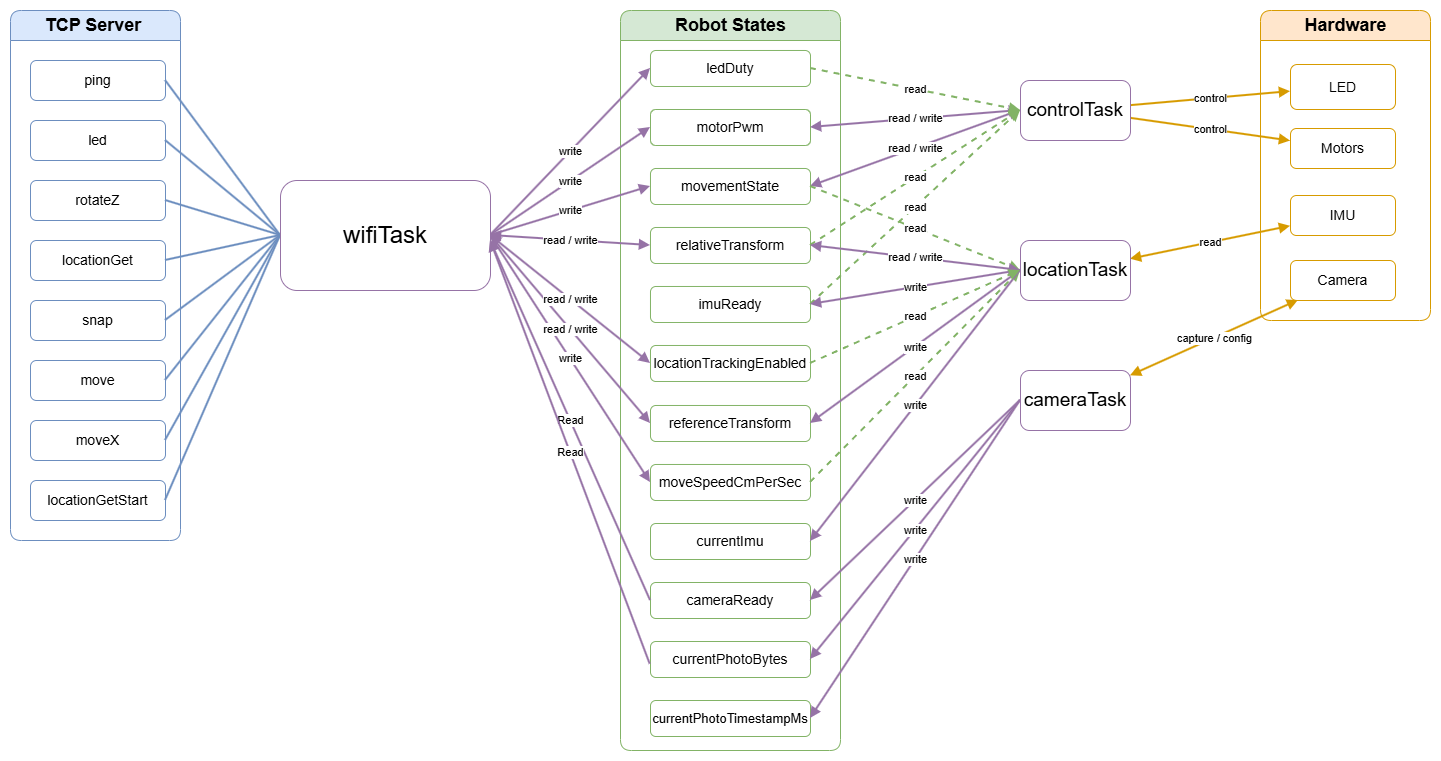

The diagram above was exported from draw.io. Its source (the exported page's mxGraphModel, read from the mxfile embedded in the PNG):
<mxGraphModel dx="1410" dy="825" grid="1" gridSize="10" guides="1" tooltips="1" connect="1" arrows="1" fold="1" page="1" pageScale="1" pageWidth="1920" pageHeight="1080" math="0" shadow="0">
  <root>
    <mxCell id="0" />
    <mxCell id="1" parent="0" />
    <mxCell id="2" value="TCP Server&amp;nbsp;" style="swimlane;html=1;startSize=30;rounded=1;arcSize=12;container=1;collapsible=0;strokeColor=#6c8ebf;fillColor=#dae8fc;fontStyle=1;fontSize=18;" parent="1" vertex="1">
      <mxGeometry x="180" y="160" width="170" height="530" as="geometry" />
    </mxCell>
    <mxCell id="101" value="ping" style="rounded=1;whiteSpace=wrap;html=1;fillColor=#ffffff;strokeColor=#6c8ebf;fontSize=14;" parent="2" vertex="1">
      <mxGeometry x="20" y="50" width="135" height="40" as="geometry" />
    </mxCell>
    <mxCell id="102" value="move" style="rounded=1;whiteSpace=wrap;html=1;fillColor=#ffffff;strokeColor=#6c8ebf;fontSize=14;" parent="2" vertex="1">
      <mxGeometry x="20" y="350" width="135" height="40" as="geometry" />
    </mxCell>
    <mxCell id="103" value="led" style="rounded=1;whiteSpace=wrap;html=1;fillColor=#ffffff;strokeColor=#6c8ebf;fontSize=14;" parent="2" vertex="1">
      <mxGeometry x="20" y="110" width="135" height="40" as="geometry" />
    </mxCell>
    <mxCell id="104" value="moveX" style="rounded=1;whiteSpace=wrap;html=1;fillColor=#ffffff;strokeColor=#6c8ebf;fontSize=14;" parent="2" vertex="1">
      <mxGeometry x="20" y="410" width="135" height="40" as="geometry" />
    </mxCell>
    <mxCell id="105" value="rotateZ" style="rounded=1;whiteSpace=wrap;html=1;fillColor=#ffffff;strokeColor=#6c8ebf;fontSize=14;" parent="2" vertex="1">
      <mxGeometry x="20" y="170" width="135" height="40" as="geometry" />
    </mxCell>
    <mxCell id="106" value="locationGetStart" style="rounded=1;whiteSpace=wrap;html=1;fillColor=#ffffff;strokeColor=#6c8ebf;fontSize=14;" parent="2" vertex="1">
      <mxGeometry x="20" y="470" width="135" height="40" as="geometry" />
    </mxCell>
    <mxCell id="107" value="locationGet" style="rounded=1;whiteSpace=wrap;html=1;fillColor=#ffffff;strokeColor=#6c8ebf;fontSize=14;" parent="2" vertex="1">
      <mxGeometry x="20" y="230" width="135" height="40" as="geometry" />
    </mxCell>
    <mxCell id="108" value="snap" style="rounded=1;whiteSpace=wrap;html=1;fillColor=#ffffff;strokeColor=#6c8ebf;fontSize=14;" parent="2" vertex="1">
      <mxGeometry x="20" y="290" width="135" height="40" as="geometry" />
    </mxCell>
    <mxCell id="40" value="Robot States" style="swimlane;html=1;startSize=30;rounded=1;arcSize=12;container=1;collapsible=0;strokeColor=#82b366;fillColor=#d5e8d4;fontStyle=1;fontSize=18;" parent="1" vertex="1">
      <mxGeometry x="790" y="160" width="220" height="740" as="geometry" />
    </mxCell>
    <mxCell id="201" value="movementState" style="rounded=1;whiteSpace=wrap;html=1;fillColor=#ffffff;strokeColor=#82b366;fontSize=14;" parent="40" vertex="1">
      <mxGeometry x="30" y="158" width="160" height="36" as="geometry" />
    </mxCell>
    <mxCell id="202" value="motorPwm" style="rounded=1;whiteSpace=wrap;html=1;fillColor=#ffffff;strokeColor=#82b366;fontSize=14;" parent="40" vertex="1">
      <mxGeometry x="30" y="99" width="160" height="36" as="geometry" />
    </mxCell>
    <mxCell id="204" value="ledDuty" style="rounded=1;whiteSpace=wrap;html=1;fillColor=#ffffff;strokeColor=#82b366;fontSize=14;" parent="40" vertex="1">
      <mxGeometry x="30" y="40" width="160" height="36" as="geometry" />
    </mxCell>
    <mxCell id="211" value="relativeTransform" style="rounded=1;whiteSpace=wrap;html=1;fillColor=#ffffff;strokeColor=#82b366;fontSize=14;" parent="40" vertex="1">
      <mxGeometry x="30" y="217" width="160" height="36" as="geometry" />
    </mxCell>
    <mxCell id="212" value="locationTrackingEnabled" style="rounded=1;whiteSpace=wrap;html=1;fillColor=#ffffff;strokeColor=#82b366;fontSize=14;" parent="40" vertex="1">
      <mxGeometry x="30" y="335" width="160" height="36" as="geometry" />
    </mxCell>
    <mxCell id="208" value="imuReady" style="rounded=1;whiteSpace=wrap;html=1;fillColor=#ffffff;strokeColor=#82b366;fontSize=14;" parent="40" vertex="1">
      <mxGeometry x="30" y="276" width="160" height="36" as="geometry" />
    </mxCell>
    <mxCell id="210" value="referenceTransform" style="rounded=1;whiteSpace=wrap;html=1;fillColor=#ffffff;strokeColor=#82b366;fontSize=14;" parent="40" vertex="1">
      <mxGeometry x="30" y="395" width="160" height="36" as="geometry" />
    </mxCell>
    <mxCell id="203" value="moveSpeedCmPerSec" style="rounded=1;whiteSpace=wrap;html=1;fillColor=#ffffff;strokeColor=#82b366;fontSize=14;" parent="40" vertex="1">
      <mxGeometry x="30" y="454" width="160" height="36" as="geometry" />
    </mxCell>
    <mxCell id="209" value="currentImu" style="rounded=1;whiteSpace=wrap;html=1;fillColor=#ffffff;strokeColor=#82b366;fontSize=14;" parent="40" vertex="1">
      <mxGeometry x="30" y="513" width="160" height="36" as="geometry" />
    </mxCell>
    <mxCell id="205" value="cameraReady" style="rounded=1;whiteSpace=wrap;html=1;fillColor=#ffffff;strokeColor=#82b366;fontSize=14;" parent="40" vertex="1">
      <mxGeometry x="30" y="572" width="160" height="36" as="geometry" />
    </mxCell>
    <mxCell id="207" value="currentPhotoBytes" style="rounded=1;whiteSpace=wrap;html=1;fillColor=#ffffff;strokeColor=#82b366;fontSize=14;" parent="40" vertex="1">
      <mxGeometry x="30" y="631" width="160" height="36" as="geometry" />
    </mxCell>
    <mxCell id="206" value="&lt;font style=&quot;font-size: 13px;&quot;&gt;currentPhotoTimestampMs&lt;/font&gt;" style="rounded=1;whiteSpace=wrap;html=1;fillColor=#ffffff;strokeColor=#82b366;fontSize=14;" parent="40" vertex="1">
      <mxGeometry x="30" y="690" width="160" height="36" as="geometry" />
    </mxCell>
    <mxCell id="60" value="Hardware" style="swimlane;html=1;startSize=30;rounded=1;arcSize=12;container=1;collapsible=0;strokeColor=#d79b00;fillColor=#ffe6cc;fontStyle=1;fontSize=18;" parent="1" vertex="1">
      <mxGeometry x="1430" y="160" width="170" height="310" as="geometry" />
    </mxCell>
    <mxCell id="62" value="IMU" style="rounded=1;whiteSpace=wrap;html=1;fillColor=#ffffff;strokeColor=#d79b00;fontSize=14;" parent="60" vertex="1">
      <mxGeometry x="30" y="185" width="105" height="40" as="geometry" />
    </mxCell>
    <mxCell id="63" value="Motors" style="rounded=1;whiteSpace=wrap;html=1;fillColor=#ffffff;strokeColor=#d79b00;fontSize=14;" parent="60" vertex="1">
      <mxGeometry x="30" y="118" width="105" height="40" as="geometry" />
    </mxCell>
    <mxCell id="64" value="LED" style="rounded=1;whiteSpace=wrap;html=1;fillColor=#ffffff;strokeColor=#d79b00;fontSize=14;" parent="60" vertex="1">
      <mxGeometry x="30" y="54" width="105" height="45" as="geometry" />
    </mxCell>
    <mxCell id="61" value="Camera" style="rounded=1;whiteSpace=wrap;html=1;fillColor=#ffffff;strokeColor=#d79b00;fontSize=14;" parent="60" vertex="1">
      <mxGeometry x="30" y="250" width="105" height="40" as="geometry" />
    </mxCell>
    <mxCell id="301" value="" style="edgeStyle=none;html=1;rounded=0;endArrow=none;endFill=0;strokeColor=#6c8ebf;strokeWidth=2;exitX=1;exitY=0.5;exitDx=0;exitDy=0;entryX=0;entryY=0.5;entryDx=0;entryDy=0;" parent="1" source="101" target="21" edge="1">
      <mxGeometry relative="1" as="geometry" />
    </mxCell>
    <mxCell id="302" value="" style="edgeStyle=none;html=1;rounded=0;endArrow=none;endFill=0;strokeColor=#6c8ebf;strokeWidth=2;exitX=1;exitY=0.5;exitDx=0;exitDy=0;entryX=0;entryY=0.5;entryDx=0;entryDy=0;" parent="1" source="102" target="21" edge="1">
      <mxGeometry relative="1" as="geometry" />
    </mxCell>
    <mxCell id="303" value="" style="edgeStyle=none;html=1;rounded=0;endArrow=none;endFill=0;strokeColor=#6c8ebf;strokeWidth=2;exitX=1;exitY=0.5;exitDx=0;exitDy=0;entryX=0;entryY=0.5;entryDx=0;entryDy=0;" parent="1" source="103" target="21" edge="1">
      <mxGeometry relative="1" as="geometry" />
    </mxCell>
    <mxCell id="304" value="" style="edgeStyle=none;html=1;rounded=0;endArrow=none;endFill=0;strokeColor=#6c8ebf;strokeWidth=2;exitX=1;exitY=0.5;exitDx=0;exitDy=0;entryX=0;entryY=0.5;entryDx=0;entryDy=0;" parent="1" source="104" target="21" edge="1">
      <mxGeometry relative="1" as="geometry" />
    </mxCell>
    <mxCell id="305" value="" style="edgeStyle=none;html=1;rounded=0;endArrow=none;endFill=0;strokeColor=#6c8ebf;strokeWidth=2;exitX=1;exitY=0.5;exitDx=0;exitDy=0;entryX=0;entryY=0.5;entryDx=0;entryDy=0;" parent="1" source="105" target="21" edge="1">
      <mxGeometry relative="1" as="geometry" />
    </mxCell>
    <mxCell id="306" value="" style="edgeStyle=none;html=1;rounded=0;endArrow=none;endFill=0;strokeColor=#6c8ebf;strokeWidth=2;exitX=1;exitY=0.5;exitDx=0;exitDy=0;entryX=0;entryY=0.5;entryDx=0;entryDy=0;" parent="1" source="106" target="21" edge="1">
      <mxGeometry relative="1" as="geometry" />
    </mxCell>
    <mxCell id="307" value="" style="edgeStyle=none;html=1;rounded=0;endArrow=none;endFill=0;strokeColor=#6c8ebf;strokeWidth=2;exitX=1;exitY=0.5;exitDx=0;exitDy=0;entryX=0;entryY=0.5;entryDx=0;entryDy=0;" parent="1" source="107" target="21" edge="1">
      <mxGeometry relative="1" as="geometry" />
    </mxCell>
    <mxCell id="308" value="" style="edgeStyle=none;html=1;rounded=0;endArrow=none;endFill=0;strokeColor=#6c8ebf;strokeWidth=2;exitX=1;exitY=0.5;exitDx=0;exitDy=0;entryX=0;entryY=0.5;entryDx=0;entryDy=0;" parent="1" source="108" target="21" edge="1">
      <mxGeometry relative="1" as="geometry" />
    </mxCell>
    <mxCell id="321" value="write" style="edgeStyle=none;html=1;rounded=0;endArrow=block;endFill=1;strokeColor=#9673a6;strokeWidth=2;exitX=1;exitY=0.5;exitDx=0;exitDy=0;entryX=0;entryY=0.5;entryDx=0;entryDy=0;" parent="1" source="21" target="201" edge="1">
      <mxGeometry relative="1" as="geometry" />
    </mxCell>
    <mxCell id="322" value="write" style="edgeStyle=none;html=1;rounded=0;endArrow=block;endFill=1;strokeColor=#9673a6;strokeWidth=2;exitX=1;exitY=0.5;exitDx=0;exitDy=0;entryX=0;entryY=0.5;entryDx=0;entryDy=0;" parent="1" source="21" target="202" edge="1">
      <mxGeometry relative="1" as="geometry" />
    </mxCell>
    <mxCell id="323" value="write" style="edgeStyle=none;html=1;rounded=0;endArrow=block;endFill=1;strokeColor=#9673a6;strokeWidth=2;exitX=1;exitY=0.5;exitDx=0;exitDy=0;entryX=0;entryY=0.5;entryDx=0;entryDy=0;" parent="1" source="21" target="203" edge="1">
      <mxGeometry relative="1" as="geometry" />
    </mxCell>
    <mxCell id="324" value="write" style="edgeStyle=none;html=1;rounded=0;endArrow=block;endFill=1;strokeColor=#9673a6;strokeWidth=2;exitX=1;exitY=0.5;exitDx=0;exitDy=0;entryX=0;entryY=0.5;entryDx=0;entryDy=0;" parent="1" source="21" target="204" edge="1">
      <mxGeometry relative="1" as="geometry" />
    </mxCell>
    <mxCell id="325" value="read / write" style="edgeStyle=none;html=1;rounded=0;startArrow=block;startFill=1;endArrow=block;endFill=1;strokeColor=#9673a6;strokeWidth=2;exitX=1;exitY=0.5;exitDx=0;exitDy=0;entryX=0;entryY=0.5;entryDx=0;entryDy=0;" parent="1" source="21" target="210" edge="1">
      <mxGeometry relative="1" as="geometry" />
    </mxCell>
    <mxCell id="326" value="read / write" style="edgeStyle=none;html=1;rounded=0;startArrow=block;startFill=1;endArrow=block;endFill=1;strokeColor=#9673a6;strokeWidth=2;exitX=1;exitY=0.5;exitDx=0;exitDy=0;entryX=0;entryY=0.5;entryDx=0;entryDy=0;" parent="1" source="21" target="211" edge="1">
      <mxGeometry relative="1" as="geometry" />
    </mxCell>
    <mxCell id="327" value="read / write" style="edgeStyle=none;html=1;rounded=0;startArrow=block;startFill=1;endArrow=block;endFill=1;strokeColor=#9673a6;strokeWidth=2;exitX=1;exitY=0.5;exitDx=0;exitDy=0;entryX=0;entryY=0.5;entryDx=0;entryDy=0;" parent="1" source="21" target="212" edge="1">
      <mxGeometry relative="1" as="geometry" />
    </mxCell>
    <mxCell id="401" value="read / write" style="edgeStyle=none;html=1;rounded=0;startArrow=block;startFill=1;endArrow=block;endFill=1;strokeColor=#9673a6;strokeWidth=2;exitX=0;exitY=0.5;exitDx=0;exitDy=0;entryX=1;entryY=0.5;entryDx=0;entryDy=0;" parent="1" source="22" target="201" edge="1">
      <mxGeometry relative="1" as="geometry" />
    </mxCell>
    <mxCell id="402" value="read / write" style="edgeStyle=none;html=1;rounded=0;startArrow=block;startFill=1;endArrow=block;endFill=1;strokeColor=#9673a6;strokeWidth=2;exitX=0;exitY=0.5;exitDx=0;exitDy=0;entryX=1;entryY=0.5;entryDx=0;entryDy=0;" parent="1" source="22" target="202" edge="1">
      <mxGeometry relative="1" as="geometry" />
    </mxCell>
    <mxCell id="403" value="read" style="edgeStyle=none;html=1;rounded=0;dashed=1;endArrow=block;endFill=1;strokeColor=#82b366;strokeWidth=2;exitX=1;exitY=0.5;exitDx=0;exitDy=0;entryX=0;entryY=0.5;entryDx=0;entryDy=0;" parent="1" source="204" target="22" edge="1">
      <mxGeometry relative="1" as="geometry" />
    </mxCell>
    <mxCell id="404" value="read" style="edgeStyle=none;html=1;rounded=0;dashed=1;endArrow=block;endFill=1;strokeColor=#82b366;strokeWidth=2;exitX=1;exitY=0.5;exitDx=0;exitDy=0;entryX=0;entryY=0.5;entryDx=0;entryDy=0;" parent="1" source="208" target="22" edge="1">
      <mxGeometry relative="1" as="geometry" />
    </mxCell>
    <mxCell id="405" value="read" style="edgeStyle=none;html=1;rounded=0;dashed=1;endArrow=block;endFill=1;strokeColor=#82b366;strokeWidth=2;exitX=1;exitY=0.5;exitDx=0;exitDy=0;entryX=0;entryY=0.5;entryDx=0;entryDy=0;" parent="1" source="211" target="22" edge="1">
      <mxGeometry relative="1" as="geometry" />
    </mxCell>
    <mxCell id="406" value="control" style="edgeStyle=none;html=1;rounded=0;endArrow=block;endFill=1;strokeColor=#d79b00;strokeWidth=2;" parent="1" source="22" target="63" edge="1">
      <mxGeometry relative="1" as="geometry" />
    </mxCell>
    <mxCell id="407" value="control" style="edgeStyle=none;html=1;rounded=0;endArrow=block;endFill=1;strokeColor=#d79b00;strokeWidth=2;" parent="1" source="22" target="64" edge="1">
      <mxGeometry relative="1" as="geometry" />
    </mxCell>
    <mxCell id="421" value="write" style="edgeStyle=none;html=1;rounded=0;endArrow=block;endFill=1;strokeColor=#9673a6;strokeWidth=2;exitX=0;exitY=0.5;exitDx=0;exitDy=0;entryX=1;entryY=0.5;entryDx=0;entryDy=0;" parent="1" source="23" target="205" edge="1">
      <mxGeometry relative="1" as="geometry" />
    </mxCell>
    <mxCell id="422" value="write" style="edgeStyle=none;html=1;rounded=0;endArrow=block;endFill=1;strokeColor=#9673a6;strokeWidth=2;exitX=0;exitY=0.5;exitDx=0;exitDy=0;entryX=1;entryY=0.5;entryDx=0;entryDy=0;" parent="1" source="23" target="206" edge="1">
      <mxGeometry relative="1" as="geometry" />
    </mxCell>
    <mxCell id="423" value="write" style="edgeStyle=none;html=1;rounded=0;endArrow=block;endFill=1;strokeColor=#9673a6;strokeWidth=2;exitX=0;exitY=0.5;exitDx=0;exitDy=0;entryX=1;entryY=0.5;entryDx=0;entryDy=0;" parent="1" source="23" target="207" edge="1">
      <mxGeometry relative="1" as="geometry" />
    </mxCell>
    <mxCell id="424" value="capture / config" style="edgeStyle=none;html=1;rounded=0;startArrow=block;startFill=1;endArrow=block;endFill=1;strokeColor=#d79b00;strokeWidth=2;" parent="1" source="23" target="61" edge="1">
      <mxGeometry relative="1" as="geometry" />
    </mxCell>
    <mxCell id="441" value="read" style="edgeStyle=none;html=1;rounded=0;dashed=1;endArrow=block;endFill=1;strokeColor=#82b366;strokeWidth=2;exitX=1;exitY=0.5;exitDx=0;exitDy=0;entryX=0;entryY=0.5;entryDx=0;entryDy=0;" parent="1" source="201" target="24" edge="1">
      <mxGeometry relative="1" as="geometry" />
    </mxCell>
    <mxCell id="442" value="read" style="edgeStyle=none;html=1;rounded=0;dashed=1;endArrow=block;endFill=1;strokeColor=#82b366;strokeWidth=2;exitX=1;exitY=0.5;exitDx=0;exitDy=0;entryX=0;entryY=0.5;entryDx=0;entryDy=0;" parent="1" source="203" target="24" edge="1">
      <mxGeometry relative="1" as="geometry" />
    </mxCell>
    <mxCell id="443" value="write" style="edgeStyle=none;html=1;rounded=0;endArrow=block;endFill=1;strokeColor=#9673a6;strokeWidth=2;exitX=0;exitY=0.5;exitDx=0;exitDy=0;entryX=1;entryY=0.5;entryDx=0;entryDy=0;" parent="1" source="24" target="208" edge="1">
      <mxGeometry relative="1" as="geometry" />
    </mxCell>
    <mxCell id="444" value="write" style="edgeStyle=none;html=1;rounded=0;endArrow=block;endFill=1;strokeColor=#9673a6;strokeWidth=2;exitX=0;exitY=0.5;exitDx=0;exitDy=0;entryX=1;entryY=0.5;entryDx=0;entryDy=0;" parent="1" source="24" target="209" edge="1">
      <mxGeometry relative="1" as="geometry" />
    </mxCell>
    <mxCell id="445" value="write" style="edgeStyle=none;html=1;rounded=0;endArrow=block;endFill=1;strokeColor=#9673a6;strokeWidth=2;exitX=0;exitY=0.5;exitDx=0;exitDy=0;entryX=1;entryY=0.5;entryDx=0;entryDy=0;" parent="1" source="24" target="210" edge="1">
      <mxGeometry relative="1" as="geometry" />
    </mxCell>
    <mxCell id="446" value="read / write" style="edgeStyle=none;html=1;rounded=0;startArrow=block;startFill=1;endArrow=block;endFill=1;strokeColor=#9673a6;strokeWidth=2;exitX=0;exitY=0.5;exitDx=0;exitDy=0;entryX=1;entryY=0.5;entryDx=0;entryDy=0;" parent="1" source="24" target="211" edge="1">
      <mxGeometry relative="1" as="geometry" />
    </mxCell>
    <mxCell id="447" value="read" style="edgeStyle=none;html=1;rounded=0;dashed=1;endArrow=block;endFill=1;strokeColor=#82b366;strokeWidth=2;exitX=1;exitY=0.5;exitDx=0;exitDy=0;entryX=0;entryY=0.5;entryDx=0;entryDy=0;" parent="1" source="212" target="24" edge="1">
      <mxGeometry relative="1" as="geometry" />
    </mxCell>
    <mxCell id="448" value="read" style="edgeStyle=none;html=1;rounded=0;startArrow=block;startFill=1;endArrow=block;endFill=1;strokeColor=#d79b00;strokeWidth=2;" parent="1" source="24" target="62" edge="1">
      <mxGeometry relative="1" as="geometry" />
    </mxCell>
    <mxCell id="22" value="&lt;font style=&quot;font-size: 19px;&quot;&gt;controlTask&lt;/font&gt;" style="rounded=1;whiteSpace=wrap;html=1;fillColor=#ffffff;strokeColor=#9673a6;fontSize=14;" parent="1" vertex="1">
      <mxGeometry x="1190" y="230" width="110" height="60" as="geometry" />
    </mxCell>
    <mxCell id="23" value="&lt;font style=&quot;font-size: 19px;&quot;&gt;cameraTask&lt;/font&gt;" style="rounded=1;whiteSpace=wrap;html=1;fillColor=#ffffff;strokeColor=#9673a6;fontSize=14;" parent="1" vertex="1">
      <mxGeometry x="1190" y="520" width="110" height="60" as="geometry" />
    </mxCell>
    <mxCell id="24" value="&lt;font style=&quot;font-size: 19px;&quot;&gt;locationTask&lt;/font&gt;" style="rounded=1;whiteSpace=wrap;html=1;fillColor=#ffffff;strokeColor=#9673a6;fontSize=14;" parent="1" vertex="1">
      <mxGeometry x="1190" y="390" width="110" height="60" as="geometry" />
    </mxCell>
    <mxCell id="21" value="&lt;font style=&quot;font-size: 24px;&quot;&gt;wifiTask&lt;/font&gt;" style="rounded=1;whiteSpace=wrap;html=1;fillColor=#ffffff;strokeColor=#9673a6;fontSize=14;" parent="1" vertex="1">
      <mxGeometry x="450" y="330" width="210" height="110" as="geometry" />
    </mxCell>
    <mxCell id="6WtFtouAShnrr-HkHltI-449" value="Read" style="edgeStyle=none;html=1;rounded=0;endArrow=block;endFill=1;strokeColor=#9673a6;strokeWidth=2;exitX=0;exitY=0.5;exitDx=0;exitDy=0;" edge="1" parent="1" source="205">
      <mxGeometry relative="1" as="geometry">
        <mxPoint x="770" y="640" as="sourcePoint" />
        <mxPoint x="660" y="390" as="targetPoint" />
      </mxGeometry>
    </mxCell>
    <mxCell id="6WtFtouAShnrr-HkHltI-450" value="Read" style="edgeStyle=none;html=1;rounded=0;endArrow=block;endFill=1;strokeColor=#9673a6;strokeWidth=2;exitX=-0.002;exitY=0.632;exitDx=0;exitDy=0;exitPerimeter=0;" edge="1" parent="1" source="207">
      <mxGeometry relative="1" as="geometry">
        <mxPoint x="820" y="750" as="sourcePoint" />
        <mxPoint x="660" y="390" as="targetPoint" />
      </mxGeometry>
    </mxCell>
  </root>
</mxGraphModel>